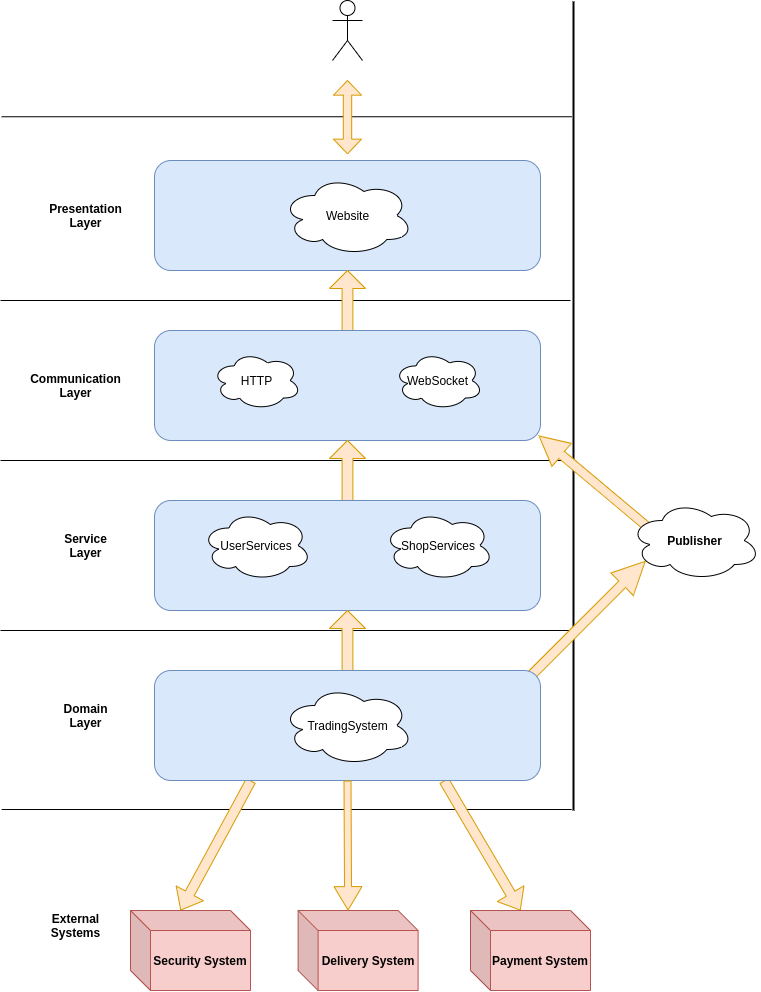

The diagram above was exported from draw.io. Its source (the exported page's mxGraphModel, read from the mxfile embedded in the PNG):
<mxGraphModel dx="1185" dy="617" grid="1" gridSize="10" guides="1" tooltips="1" connect="1" arrows="1" fold="1" page="1" pageScale="1" pageWidth="827" pageHeight="1169" math="0" shadow="0">
  <root>
    <mxCell id="0" />
    <mxCell id="1" parent="0" />
    <mxCell id="NHhGgN-QN1ZoSjWxOhAH-2" value="" style="endArrow=none;html=1;" edge="1" parent="1">
      <mxGeometry width="50" height="50" relative="1" as="geometry">
        <mxPoint x="1.1799999999999997" y="116.24999999999989" as="sourcePoint" />
        <mxPoint x="571.18" y="116.24999999999989" as="targetPoint" />
      </mxGeometry>
    </mxCell>
    <mxCell id="dmHLS55VDvMl-ekRjQtu-53" value="" style="endArrow=none;html=1;" edge="1" parent="1">
      <mxGeometry width="50" height="50" relative="1" as="geometry">
        <mxPoint x="1.1799999999999997" y="809" as="sourcePoint" />
        <mxPoint x="571.18" y="809" as="targetPoint" />
      </mxGeometry>
    </mxCell>
    <mxCell id="3MLNUEtzBEXcSuBr45ND-5" value="" style="shape=flexArrow;endArrow=classic;startArrow=none;html=1;exitX=0.25;exitY=1;exitDx=0;exitDy=0;entryX=0;entryY=0;entryDx=50;entryDy=0;entryPerimeter=0;fillColor=#ffe6cc;strokeColor=#d79b00;startFill=0;" edge="1" target="3MLNUEtzBEXcSuBr45ND-4" parent="1" source="dmHLS55VDvMl-ekRjQtu-41">
      <mxGeometry width="50" height="50" relative="1" as="geometry">
        <mxPoint x="342.3199999999998" y="974.1949999999999" as="sourcePoint" />
        <mxPoint x="408.1600000000003" y="1042.8899999999999" as="targetPoint" />
      </mxGeometry>
    </mxCell>
    <mxCell id="3MLNUEtzBEXcSuBr45ND-3" value="" style="shape=flexArrow;endArrow=classic;startArrow=none;html=1;exitX=0.75;exitY=1;exitDx=0;exitDy=0;entryX=0;entryY=0;entryDx=50;entryDy=0;entryPerimeter=0;fillColor=#ffe6cc;strokeColor=#d79b00;startFill=0;" edge="1" target="3MLNUEtzBEXcSuBr45ND-1" parent="1" source="dmHLS55VDvMl-ekRjQtu-41">
      <mxGeometry width="50" height="50" relative="1" as="geometry">
        <mxPoint x="340.0000000000001" y="893.5550000000001" as="sourcePoint" />
        <mxPoint x="401.65999999999997" y="793.5" as="targetPoint" />
      </mxGeometry>
    </mxCell>
    <mxCell id="SXEhXElMP7-Lm5oMIndH-55" value="" style="shape=umlActor;verticalLabelPosition=bottom;labelBackgroundColor=#ffffff;verticalAlign=top;html=1;outlineConnect=0;" parent="1" vertex="1">
      <mxGeometry x="332" width="30" height="60" as="geometry" />
    </mxCell>
    <mxCell id="dmHLS55VDvMl-ekRjQtu-6" value="&lt;b&gt;Presentation&lt;br&gt;Layer&lt;/b&gt;" style="text;html=1;align=center;verticalAlign=middle;resizable=0;points=[];autosize=1;" vertex="1" parent="1">
      <mxGeometry x="40" y="200" width="90" height="30" as="geometry" />
    </mxCell>
    <mxCell id="dmHLS55VDvMl-ekRjQtu-7" value="" style="endArrow=none;html=1;" edge="1" parent="1">
      <mxGeometry width="50" height="50" relative="1" as="geometry">
        <mxPoint y="300" as="sourcePoint" />
        <mxPoint x="570" y="300" as="targetPoint" />
      </mxGeometry>
    </mxCell>
    <mxCell id="dmHLS55VDvMl-ekRjQtu-10" value="" style="shape=doubleArrow;direction=south;whiteSpace=wrap;html=1;fillColor=#ffe6cc;strokeColor=#d79b00;" vertex="1" parent="1">
      <mxGeometry x="333" y="80" width="28" height="73.33" as="geometry" />
    </mxCell>
    <mxCell id="dmHLS55VDvMl-ekRjQtu-12" value="&lt;b&gt;Communication&lt;br&gt;Layer&lt;/b&gt;" style="text;html=1;align=center;verticalAlign=middle;resizable=0;points=[];autosize=1;" vertex="1" parent="1">
      <mxGeometry x="20" y="370" width="110" height="30" as="geometry" />
    </mxCell>
    <mxCell id="dmHLS55VDvMl-ekRjQtu-16" value="" style="group" vertex="1" connectable="0" parent="1">
      <mxGeometry x="154" y="160" width="386" height="110" as="geometry" />
    </mxCell>
    <mxCell id="dmHLS55VDvMl-ekRjQtu-1" value="" style="rounded=1;whiteSpace=wrap;html=1;fillColor=#dae8fc;strokeColor=#6c8ebf;" vertex="1" parent="dmHLS55VDvMl-ekRjQtu-16">
      <mxGeometry width="386" height="110" as="geometry" />
    </mxCell>
    <mxCell id="dmHLS55VDvMl-ekRjQtu-44" value="Website" style="ellipse;shape=cloud;whiteSpace=wrap;html=1;" vertex="1" parent="dmHLS55VDvMl-ekRjQtu-16">
      <mxGeometry x="127.5" y="15" width="131" height="80" as="geometry" />
    </mxCell>
    <mxCell id="dmHLS55VDvMl-ekRjQtu-19" value="&lt;b&gt;Service&lt;br&gt;Layer&lt;/b&gt;" style="text;html=1;align=center;verticalAlign=middle;resizable=0;points=[];autosize=1;" vertex="1" parent="1">
      <mxGeometry x="55" y="530" width="60" height="30" as="geometry" />
    </mxCell>
    <mxCell id="dmHLS55VDvMl-ekRjQtu-17" value="" style="shape=singleArrow;direction=north;whiteSpace=wrap;html=1;fillColor=#ffe6cc;strokeColor=#d79b00;" vertex="1" parent="1">
      <mxGeometry x="329" y="270" width="36" height="90" as="geometry" />
    </mxCell>
    <mxCell id="dmHLS55VDvMl-ekRjQtu-25" value="" style="rounded=1;whiteSpace=wrap;html=1;fillColor=#dae8fc;strokeColor=#6c8ebf;" vertex="1" parent="1">
      <mxGeometry x="154" y="330" width="386" height="110" as="geometry" />
    </mxCell>
    <mxCell id="dmHLS55VDvMl-ekRjQtu-13" value="HTTP" style="ellipse;shape=cloud;whiteSpace=wrap;html=1;" vertex="1" parent="1">
      <mxGeometry x="211.5253846153846" y="350.8333333333333" width="89.07692307692308" height="58.333333333333336" as="geometry" />
    </mxCell>
    <mxCell id="dmHLS55VDvMl-ekRjQtu-14" value="WebSocket" style="ellipse;shape=cloud;whiteSpace=wrap;html=1;" vertex="1" parent="1">
      <mxGeometry x="393.39076923076914" y="350.8333333333333" width="89.07692307692308" height="58.333333333333336" as="geometry" />
    </mxCell>
    <mxCell id="dmHLS55VDvMl-ekRjQtu-29" value="" style="endArrow=none;html=1;" edge="1" parent="1">
      <mxGeometry width="50" height="50" relative="1" as="geometry">
        <mxPoint y="460" as="sourcePoint" />
        <mxPoint x="570" y="460" as="targetPoint" />
      </mxGeometry>
    </mxCell>
    <mxCell id="dmHLS55VDvMl-ekRjQtu-30" value="" style="shape=singleArrow;direction=north;whiteSpace=wrap;html=1;fillColor=#ffe6cc;strokeColor=#d79b00;" vertex="1" parent="1">
      <mxGeometry x="329" y="440" width="36" height="90" as="geometry" />
    </mxCell>
    <mxCell id="dmHLS55VDvMl-ekRjQtu-34" value="" style="rounded=1;whiteSpace=wrap;html=1;fillColor=#dae8fc;strokeColor=#6c8ebf;" vertex="1" parent="1">
      <mxGeometry x="154" y="500" width="386" height="110" as="geometry" />
    </mxCell>
    <mxCell id="dmHLS55VDvMl-ekRjQtu-36" value="ShopServices" style="ellipse;shape=cloud;whiteSpace=wrap;html=1;" vertex="1" parent="1">
      <mxGeometry x="382.93" y="510" width="110" height="70" as="geometry" />
    </mxCell>
    <mxCell id="dmHLS55VDvMl-ekRjQtu-37" value="UserServices" style="ellipse;shape=cloud;whiteSpace=wrap;html=1;" vertex="1" parent="1">
      <mxGeometry x="201.06" y="510" width="110" height="70" as="geometry" />
    </mxCell>
    <mxCell id="dmHLS55VDvMl-ekRjQtu-38" value="&lt;b&gt;Domain&lt;br&gt;Layer&lt;/b&gt;" style="text;html=1;align=center;verticalAlign=middle;resizable=0;points=[];autosize=1;" vertex="1" parent="1">
      <mxGeometry x="55" y="700" width="60" height="30" as="geometry" />
    </mxCell>
    <mxCell id="dmHLS55VDvMl-ekRjQtu-39" value="" style="endArrow=none;html=1;" edge="1" parent="1">
      <mxGeometry width="50" height="50" relative="1" as="geometry">
        <mxPoint y="630" as="sourcePoint" />
        <mxPoint x="570" y="630" as="targetPoint" />
      </mxGeometry>
    </mxCell>
    <mxCell id="dmHLS55VDvMl-ekRjQtu-40" value="" style="shape=singleArrow;direction=north;whiteSpace=wrap;html=1;fillColor=#ffe6cc;strokeColor=#d79b00;" vertex="1" parent="1">
      <mxGeometry x="329" y="610" width="36" height="90" as="geometry" />
    </mxCell>
    <mxCell id="dmHLS55VDvMl-ekRjQtu-50" value="" style="line;strokeWidth=2;direction=south;html=1;" vertex="1" parent="1">
      <mxGeometry x="568" y="1" width="10" height="809" as="geometry" />
    </mxCell>
    <mxCell id="dmHLS55VDvMl-ekRjQtu-48" value="" style="shape=singleArrow;direction=north;whiteSpace=wrap;html=1;fillColor=#ffe6cc;strokeColor=#d79b00;rotation=-50;" vertex="1" parent="1">
      <mxGeometry x="580" y="409.17" width="30" height="147.32" as="geometry" />
    </mxCell>
    <mxCell id="dmHLS55VDvMl-ekRjQtu-47" value="" style="shape=singleArrow;direction=north;whiteSpace=wrap;html=1;fillColor=#ffe6cc;strokeColor=#d79b00;rotation=45;" vertex="1" parent="1">
      <mxGeometry x="571.18" y="536.81" width="31.75" height="163.25" as="geometry" />
    </mxCell>
    <mxCell id="dmHLS55VDvMl-ekRjQtu-46" value="&lt;b&gt;Publisher&lt;/b&gt;" style="ellipse;shape=cloud;whiteSpace=wrap;html=1;" vertex="1" parent="1">
      <mxGeometry x="629" y="500.00000000000006" width="131" height="80" as="geometry" />
    </mxCell>
    <mxCell id="dmHLS55VDvMl-ekRjQtu-41" value="" style="rounded=1;whiteSpace=wrap;html=1;fillColor=#dae8fc;strokeColor=#6c8ebf;" vertex="1" parent="1">
      <mxGeometry x="154" y="670" width="386" height="110" as="geometry" />
    </mxCell>
    <mxCell id="dmHLS55VDvMl-ekRjQtu-45" value="TradingSystem" style="ellipse;shape=cloud;whiteSpace=wrap;html=1;" vertex="1" parent="1">
      <mxGeometry x="281.5" y="685" width="131" height="80" as="geometry" />
    </mxCell>
    <mxCell id="3MLNUEtzBEXcSuBr45ND-1" value="&lt;b&gt;Payment System&lt;/b&gt;" style="shape=cube;whiteSpace=wrap;html=1;boundedLbl=1;backgroundOutline=1;darkOpacity=0.05;darkOpacity2=0.1;fillColor=#f8cecc;strokeColor=#b85450;" vertex="1" parent="1">
      <mxGeometry x="469.99999999999994" y="910" width="120" height="80" as="geometry" />
    </mxCell>
    <mxCell id="3MLNUEtzBEXcSuBr45ND-2" value="&lt;b&gt;Delivery System&lt;/b&gt;" style="shape=cube;whiteSpace=wrap;html=1;boundedLbl=1;backgroundOutline=1;darkOpacity=0.05;darkOpacity2=0.1;fillColor=#f8cecc;strokeColor=#b85450;" vertex="1" parent="1">
      <mxGeometry x="297.59999999999997" y="910" width="120" height="80" as="geometry" />
    </mxCell>
    <mxCell id="3MLNUEtzBEXcSuBr45ND-4" value="&lt;b&gt;Security System&lt;/b&gt;" style="shape=cube;whiteSpace=wrap;html=1;boundedLbl=1;backgroundOutline=1;darkOpacity=0.05;darkOpacity2=0.1;fillColor=#f8cecc;strokeColor=#b85450;" vertex="1" parent="1">
      <mxGeometry x="129.99999999999997" y="910" width="120" height="80" as="geometry" />
    </mxCell>
    <mxCell id="3MLNUEtzBEXcSuBr45ND-6" value="" style="shape=flexArrow;endArrow=classic;startArrow=none;html=1;exitX=0.5;exitY=1;exitDx=0;exitDy=0;fillColor=#ffe6cc;strokeColor=#d79b00;width=7;endSize=7.46;entryX=0;entryY=0;entryDx=50;entryDy=0;entryPerimeter=0;startFill=0;" edge="1" parent="1" source="dmHLS55VDvMl-ekRjQtu-41" target="3MLNUEtzBEXcSuBr45ND-2">
      <mxGeometry width="50" height="50" relative="1" as="geometry">
        <mxPoint x="251.05999999999997" y="810.0050000000001" as="sourcePoint" />
        <mxPoint x="311.05999999999995" y="814" as="targetPoint" />
      </mxGeometry>
    </mxCell>
    <mxCell id="NHhGgN-QN1ZoSjWxOhAH-1" value="&lt;b&gt;External&lt;br&gt;Systems&lt;/b&gt;" style="text;html=1;align=center;verticalAlign=middle;resizable=0;points=[];autosize=1;" vertex="1" parent="1">
      <mxGeometry x="45" y="910" width="60" height="30" as="geometry" />
    </mxCell>
  </root>
</mxGraphModel>